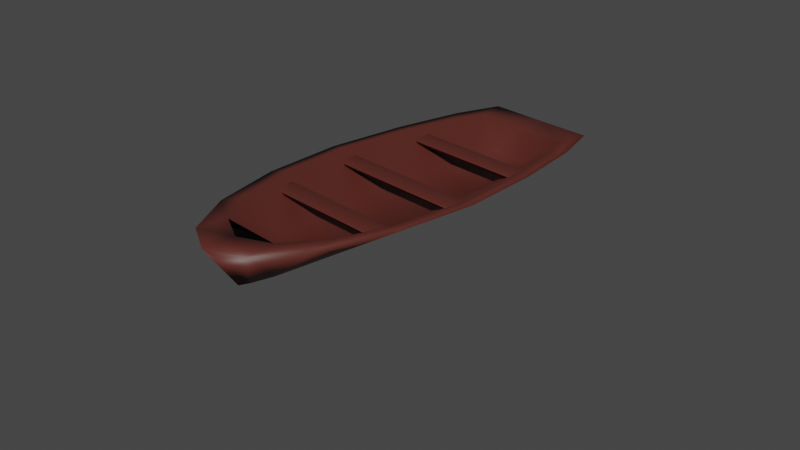 # Source: boat.blend  (saved by Blender 2.92.15; exported with 4.5.12 LTS)
import bpy
from mathutils import Matrix  # noqa: F401  (used for matrix-valued properties, if any)

bpy.ops.wm.read_factory_settings(use_empty=True)
scene = bpy.context.scene
scene.name = 'Scene'

# ---- collections
col_collection = bpy.data.collections.new('Collection'); scene.collection.children.link(col_collection)

# ---- materials (node trees are filled in below, after node groups)
mat_material_001 = bpy.data.materials.new('Material.001')
mat_material_001.use_transparent_shadow = False

# ---- material node trees
mat_material_001.use_nodes = True; mat_material_001.node_tree.nodes.clear()
_N = mat_material_001.node_tree.nodes; _L = mat_material_001.node_tree.links
n0 = _N.new('ShaderNodeBsdfPrincipled'); n0.name = 'Principled BSDF'; n0.location = (10, 300)
n0.distribution = 'GGX'
n0.subsurface_method = 'BURLEY'
n0.inputs[0].default_value = (0.09851, 0.02111, 0.01529, 1.0)
n0.inputs[3].default_value = 1.45
n0.inputs[27].default_value = (0.0, 0.0, 0.0, 1.0)
n0.inputs[28].default_value = 1.0
n1 = _N.new('ShaderNodeOutputMaterial'); n1.name = 'Material Output'; n1.location = (300, 300)
_L.new(n0.outputs[0], n1.inputs[0])
n1.is_active_output = True

# ---- world
world_world = bpy.data.worlds.new('World'); scene.world = world_world
world_world.use_nodes = True; world_world.node_tree.nodes.clear()
_N = world_world.node_tree.nodes; _L = world_world.node_tree.links
n0 = _N.new('ShaderNodeOutputWorld'); n0.name = 'World Output'; n0.location = (300, 300)
n1 = _N.new('ShaderNodeBackground'); n1.name = 'Background'; n1.location = (10, 300)
n1.inputs[0].default_value = (0.05088, 0.05088, 0.05088, 1.0)
_L.new(n1.outputs[0], n0.inputs[0])
n0.is_active_output = True
world_world.color = (0.05088, 0.05088, 0.05088)
world_world.use_sun_shadow = False
world_world.sun_shadow_jitter_overblur = 0.0

# ---- cameras
cam_camera = bpy.data.cameras.new('Camera')
cam_camera.clip_end = 100.0
cam_camera.ortho_scale = 7.314

# ---- meshes
me_circle = bpy.data.meshes.new('Circle')
me_circle.from_pydata([(0.0002799, 0.922, 0.0), (-0.1031, 0.9239, 0.0), (-0.1309, 0.7071, 0.0), (-0.153, 0.3827, 0.0), (-0.1656, -4.377e-08, 0.0), (-0.153, -0.3827, 0.0), (-0.09475, -0.7071, 0.0), (-0.04041, -0.8144, 0.0), (6.697e-05, -0.8576, 0.0), (0.04054, -0.8144, 0.0), (0.09488, -0.7071, 0.0), (0.1531, -0.3827, 0.0), (0.1657, 1.211e-08, 0.0), (0.1531, 0.3827, 0.0), (0.131, 0.7071, 0.0), (0.1032, 0.9239, 0.0), (0.001286, 0.776, 0.4949), (-0.5707, 0.7776, 0.4949), (-0.698, 0.6214, 0.4949), (-0.8221, 0.3346, 0.4949), (-0.8921, -9.07e-05, 0.4949), (-0.8242, -0.3247, 0.4949), (-0.6308, -0.5999, 0.4949), (-0.3406, -0.7843, 0.4949), (-1.337e-07, -0.8547, 0.4949), (0.3406, -0.7843, 0.4949), (0.6308, -0.5999, 0.4949), (0.8242, -0.3247, 0.4949), (0.8921, -9.065e-05, 0.4949), (0.8221, 0.3346, 0.4949), (0.698, 0.6214, 0.4949), (0.5707, 0.7776, 0.4949), (-0.6225, 0.9239, 0.4949), (0.001285, 0.922, 0.4949), (-0.7904, 0.7071, 0.4949), (-0.9239, 0.3827, 0.4949), (-1.0, -4.371e-08, 0.4949), (-0.9239, -0.3827, 0.4949), (-0.7071, -0.7071, 0.4949), (-0.3827, -0.9239, 0.4949), (-1.51e-07, -1.007, 0.4949), (0.3827, -0.9239, 0.4949), (0.7071, -0.7071, 0.4949), (0.9239, -0.3827, 0.4949), (1.0, 1.192e-08, 0.4949), (0.9239, 0.3827, 0.4949), (0.7904, 0.7071, 0.4949), (0.6225, 0.9239, 0.4949), (-0.2333, 0.7378, 0.1885), (0.0005733, 0.7362, 0.1885), (-0.2853, 0.5895, 0.1885), (-0.3361, 0.3174, 0.1885), (-0.3647, -0.0001804, 0.1885), (-0.3369, -0.3082, 0.1885), (-0.2579, -0.5693, 0.1885), (-0.1392, -0.7443, 0.1885), (4.743e-05, -0.8111, 0.1885), (0.1393, -0.7443, 0.1885), (0.258, -0.5693, 0.1885), (0.337, -0.3082, 0.1885), (0.3648, -0.0001804, 0.1885), (0.3362, 0.3174, 0.1885), (0.2854, 0.5895, 0.1885), (0.2334, 0.7378, 0.1885)], [], [(2, 0, 14), (31, 62, 30), (11, 42, 10), (4, 35, 3), (12, 43, 11), (4, 37, 36), (12, 45, 44), (5, 38, 37), (13, 46, 45), (6, 39, 38), (14, 47, 46), (7, 40, 39), (1, 33, 0), (15, 33, 47), (9, 40, 8), (2, 32, 1), (10, 41, 9), (3, 34, 2), (17, 33, 32), (17, 34, 18), (18, 35, 19), (19, 36, 20), (21, 36, 37), (22, 37, 38), (23, 38, 39), (24, 39, 40), (24, 41, 25), (25, 42, 26), (26, 43, 27), (27, 44, 28), (29, 44, 45), (30, 45, 46), (31, 46, 47), (31, 33, 16), (62, 63, 49), (24, 55, 23), (16, 48, 49), (16, 63, 31), (24, 57, 56), (17, 50, 48), (25, 58, 57), (18, 51, 50), (26, 59, 58), (19, 52, 51), (27, 60, 59), (21, 52, 20), (29, 60, 28), (22, 53, 21), (30, 61, 29), (23, 54, 22), (25, 55, 23), (24, 23, 25), (2, 1, 0), (0, 15, 14), (14, 13, 2), (13, 12, 3), (2, 13, 3), (12, 11, 4), (11, 10, 5), (4, 11, 5), (10, 9, 7), (9, 8, 7), (7, 6, 10), (6, 5, 10), (4, 3, 12), (31, 63, 62), (11, 43, 42), (4, 36, 35), (12, 44, 43), (4, 5, 37), (12, 13, 45), (5, 6, 38), (13, 14, 46), (6, 7, 39), (14, 15, 47), (7, 8, 40), (1, 32, 33), (15, 0, 33), (9, 41, 40), (2, 34, 32), (10, 42, 41), (3, 35, 34), (17, 16, 33), (17, 32, 34), (18, 34, 35), (19, 35, 36), (21, 20, 36), (22, 21, 37), (23, 22, 38), (24, 23, 39), (24, 40, 41), (25, 41, 42), (26, 42, 43), (27, 43, 44), (29, 28, 44), (30, 29, 45), (31, 30, 46), (31, 47, 33), (49, 48, 50), (50, 51, 49), (51, 52, 60), (49, 51, 61), (52, 53, 60), (53, 54, 59), (60, 53, 59), (54, 55, 58), (55, 56, 57), (58, 55, 57), (58, 59, 54), (60, 61, 51), (61, 62, 49), (24, 56, 55), (16, 17, 48), (16, 49, 63), (24, 25, 57), (17, 18, 50), (25, 26, 58), (18, 19, 51), (26, 27, 59), (19, 20, 52), (27, 28, 60), (21, 53, 52), (29, 61, 60), (22, 54, 53), (30, 62, 61), (23, 55, 54), (25, 57, 55)])
me_circle.polygons.foreach_set('use_smooth', [True] * 127)
_uv = me_circle.uv_layers.new(name='UVMap')
_uv.uv.foreach_set('vector', [0.0, 0.0, 0.0, 0.0, 0.0, 0.0, 0.0, 0.0, 0.0, 0.0, 0.0, 0.0, 0.0, 0.0, 0.0, 0.0, 0.0, 0.0, 0.0, 0.0, 0.0, 0.0, 0.0, 0.0, 0.0, 0.0, 0.0, 0.0, 0.0, 0.0, 0.0, 0.0, 0.0, 0.0, 0.0, 0.0, 0.0, 0.0, 0.0, 0.0, 0.0, 0.0, 0.0, 0.0, 0.0, 0.0, 0.0, 0.0, 0.0, 0.0, 0.0, 0.0, 0.0, 0.0, 0.0, 0.0, 0.0, 0.0, 0.0, 0.0, 0.0, 0.0, 0.0, 0.0, 0.0, 0.0, 0.0, 0.0, 0.0, 0.0, 0.0, 0.0, 0.0, 0.0, 0.0, 0.0, 0.0, 0.0, 0.0, 0.0, 0.0, 0.0, 0.0, 0.0, 0.0, 0.0, 0.0, 0.0, 0.0, 0.0, 0.0, 0.0, 0.0, 0.0, 0.0, 0.0, 0.0, 0.0, 0.0, 0.0, 0.0, 0.0, 0.0, 0.0, 0.0, 0.0, 0.0, 0.0, 0.0, 0.0, 0.0, 0.0, 0.0, 0.0, 0.0, 0.0, 0.0, 0.0, 0.0, 0.0, 0.0, 0.0, 0.0, 0.0, 0.0, 0.0, 0.0, 0.0, 0.0, 0.0, 0.0, 0.0, 0.0, 0.0, 0.0, 0.0, 0.0, 0.0, 0.0, 0.0, 0.0, 0.0, 0.0, 0.0, 0.0, 0.0, 0.0, 0.0, 0.0, 0.0, 0.0, 0.0, 0.0, 0.0, 0.0, 0.0, 0.0, 0.0, 0.0, 0.0, 0.0, 0.0, 0.0, 0.0, 0.0, 0.0, 0.0, 0.0, 0.0, 0.0, 0.0, 0.0, 0.0, 0.0, 0.0, 0.0, 0.0, 0.0, 0.0, 0.0, 0.0, 0.0, 0.0, 0.0, 0.0, 0.0, 0.0, 0.0, 0.0, 0.0, 0.0, 0.0, 0.0, 0.0, 0.0, 0.0, 0.0, 0.0, 0.0, 0.0, 0.0, 0.0, 0.0, 0.0, 0.0, 0.0, 0.0, 0.0, 0.0, 0.0, 0.0, 0.0, 0.0, 0.0, 0.0, 0.0, 0.0, 0.0, 0.0, 0.0, 0.0, 0.0, 0.0, 0.0, 0.0, 0.0, 0.0, 0.0, 0.0, 0.0, 0.0, 0.0, 0.0, 0.0, 0.0, 0.0, 0.0, 0.0, 0.0, 0.0, 0.0, 0.0, 0.0, 0.0, 0.0, 0.0, 0.0, 0.0, 0.0, 0.0, 0.0, 0.0, 0.0, 0.0, 0.0, 0.0, 0.0, 0.0, 0.0, 0.0, 0.0, 0.0, 0.0, 0.0, 0.0, 0.0, 0.0, 0.0, 0.0, 0.0, 0.0, 0.0, 0.0, 0.0, 0.0, 0.0, 0.0, 0.0, 0.0, 0.0, 0.0, 0.0, 0.0, 0.0, 0.0, 0.0, 0.0, 0.0, 0.0, 0.0, 0.0, 0.0, 0.0, 0.0, 0.0, 0.0, 0.0, 0.0, 0.0, 0.0, 0.0, 0.0, 0.0, 0.0, 0.0, 0.0, 0.0, 0.0, 0.0, 0.0, 0.0, 0.0, 0.0, 0.0, 0.0, 0.0, 0.0, 0.0, 0.0, 0.0, 0.0, 0.0, 0.0, 0.0, 0.0, 0.0, 0.0, 0.0, 0.0, 0.0, 0.0, 0.0, 0.0, 0.0, 0.0, 0.0, 0.0, 0.0, 0.0, 0.0, 0.0, 0.0, 0.0, 0.0, 0.0, 0.0, 0.0, 0.0, 0.0, 0.0, 0.0, 0.0, 0.0, 0.0, 0.0, 0.0, 0.0, 0.0, 0.0, 0.0, 0.0, 0.0, 0.0, 0.0, 0.0, 0.0, 0.0, 0.0, 0.0, 0.0, 0.0, 0.0, 0.0, 0.0, 0.0, 0.0, 0.0, 0.0, 0.0, 0.0, 0.0, 0.0, 0.0, 0.0, 0.0, 0.0, 0.0, 0.0, 0.0, 0.0, 0.0, 0.0, 0.0, 0.0, 0.0, 0.0, 0.0, 0.0, 0.0, 0.0, 0.0, 0.0, 0.0, 0.0, 0.0, 0.0, 0.0, 0.0, 0.0, 0.0, 0.0, 0.0, 0.0, 0.0, 0.0, 0.0, 0.0, 0.0, 0.0, 0.0, 0.0, 0.0, 0.0, 0.0, 0.0, 0.0, 0.0, 0.0, 0.0, 0.0, 0.0, 0.0, 0.0, 0.0, 0.0, 0.0, 0.0, 0.0, 0.0, 0.0, 0.0, 0.0, 0.0, 0.0, 0.0, 0.0, 0.0, 0.0, 0.0, 0.0, 0.0, 0.0, 0.0, 0.0, 0.0, 0.0, 0.0, 0.0, 0.0, 0.0, 0.0, 0.0, 0.0, 0.0, 0.0, 0.0, 0.0, 0.0, 0.0, 0.0, 0.0, 0.0, 0.0, 0.0, 0.0, 0.0, 0.0, 0.0, 0.0, 0.0, 0.0, 0.0, 0.0, 0.0, 0.0, 0.0, 0.0, 0.0, 0.0, 0.0, 0.0, 0.0, 0.0, 0.0, 0.0, 0.0, 0.0, 0.0, 0.0, 0.0, 0.0, 0.0, 0.0, 0.0, 0.0, 0.0, 0.0, 0.0, 0.0, 0.0, 0.0, 0.0, 0.0, 0.0, 0.0, 0.0, 0.0, 0.0, 0.0, 0.0, 0.0, 0.0, 0.0, 0.0, 0.0, 0.0, 0.0, 0.0, 0.0, 0.0, 0.0, 0.0, 0.0, 0.0, 0.0, 0.0, 0.0, 0.0, 0.0, 0.0, 0.0, 0.0, 0.0, 0.0, 0.0, 0.0, 0.0, 0.0, 0.0, 0.0, 0.0, 0.0, 0.0, 0.0, 0.0, 0.0, 0.0, 0.0, 0.0, 0.0, 0.0, 0.0, 0.0, 0.0, 0.0, 0.0, 0.0, 0.0, 0.0, 0.0, 0.0, 0.0, 0.0, 0.0, 0.0, 0.0, 0.0, 0.0, 0.0, 0.0, 0.0, 0.0, 0.0, 0.0, 0.0, 0.0, 0.0, 0.0, 0.0, 0.0, 0.0, 0.0, 0.0, 0.0, 0.0, 0.0, 0.0, 0.0, 0.0, 0.0, 0.0, 0.0, 0.0, 0.0, 0.0, 0.0, 0.0, 0.0, 0.0, 0.0, 0.0, 0.0, 0.0, 0.0, 0.0, 0.0, 0.0, 0.0, 0.0, 0.0, 0.0, 0.0, 0.0, 0.0, 0.0, 0.0, 0.0, 0.0, 0.0, 0.0, 0.0, 0.0, 0.0, 0.0, 0.0, 0.0, 0.0, 0.0, 0.0, 0.0, 0.0, 0.0, 0.0, 0.0, 0.0, 0.0, 0.0, 0.0, 0.0, 0.0, 0.0, 0.0, 0.0, 0.0, 0.0, 0.0, 0.0, 0.0, 0.0, 0.0, 0.0, 0.0, 0.0, 0.0, 0.0, 0.0, 0.0, 0.0, 0.0, 0.0, 0.0, 0.0, 0.0, 0.0, 0.0, 0.0, 0.0, 0.0, 0.0, 0.0, 0.0, 0.0, 0.0, 0.0, 0.0, 0.0, 0.0, 0.0, 0.0, 0.0, 0.0, 0.0, 0.0, 0.0, 0.0, 0.0, 0.0, 0.0, 0.0, 0.0, 0.0, 0.0, 0.0, 0.0, 0.0, 0.0, 0.0, 0.0, 0.0, 0.0, 0.0, 0.0, 0.0, 0.0, 0.0, 0.0, 0.0, 0.0, 0.0, 0.0, 0.0, 0.0, 0.0, 0.0, 0.0, 0.0, 0.0, 0.0, 0.0, 0.0, 0.0, 0.0, 0.0, 0.0, 0.0, 0.0, 0.0, 0.0, 0.0, 0.0, 0.0, 0.0, 0.0, 0.0, 0.0, 0.0, 0.0, 0.0, 0.0, 0.0, 0.0, 0.0, 0.0, 0.0, 0.0, 0.0, 0.0, 0.0, 0.0, 0.0, 0.0, 0.0])
me_circle.materials.append(mat_material_001)
me_circle.use_remesh_fix_poles = True
me_circle.use_remesh_preserve_attributes = False
me_circle.use_mirror_vertex_groups = False
me_circle.update()
me_cube_001 = bpy.data.meshes.new('Cube.001')
me_cube_001.from_pydata([(-1.0, -1.0, -1.0), (-1.0, -1.0, 1.0), (-1.0, 1.0, -1.0), (-1.0, 1.0, 1.0), (1.0, -1.0, -1.0), (1.0, -1.0, 1.0), (1.0, 1.0, -1.0), (1.0, 1.0, 1.0)], [], [(1, 2, 0), (3, 6, 2), (7, 4, 6), (5, 0, 4), (6, 0, 2), (3, 5, 7), (1, 3, 2), (3, 7, 6), (7, 5, 4), (5, 1, 0), (6, 4, 0), (3, 1, 5)])
me_cube_001.polygons.foreach_set('use_smooth', [True] * 12)
_uv = me_cube_001.uv_layers.new(name='UVMap')
_uv.uv.foreach_set('vector', [0.625, 0.0, 0.375, 0.25, 0.375, 0.0, 0.625, 0.25, 0.375, 0.5, 0.375, 0.25, 0.625, 0.5, 0.375, 0.75, 0.375, 0.5, 0.625, 0.75, 0.375, 1.0, 0.375, 0.75, 0.375, 0.5, 0.125, 0.75, 0.125, 0.5, 0.875, 0.5, 0.625, 0.75, 0.625, 0.5, 0.625, 0.0, 0.625, 0.25, 0.375, 0.25, 0.625, 0.25, 0.625, 0.5, 0.375, 0.5, 0.625, 0.5, 0.625, 0.75, 0.375, 0.75, 0.625, 0.75, 0.625, 1.0, 0.375, 1.0, 0.375, 0.5, 0.375, 0.75, 0.125, 0.75, 0.875, 0.5, 0.875, 0.75, 0.625, 0.75])
me_cube_001.materials.append(mat_material_001)
me_cube_001.use_remesh_fix_poles = True
me_cube_001.use_remesh_preserve_attributes = False
me_cube_001.use_mirror_vertex_groups = False
me_cube_001.update()
me_cube_002 = bpy.data.meshes.new('Cube.002')
me_cube_002.from_pydata([(-1.0, -1.0, -1.0), (-1.0, -1.0, 1.0), (-1.0, 1.0, -1.0), (-1.0, 1.0, 1.0), (1.0, -1.0, -1.0), (1.0, -1.0, 1.0), (1.0, 1.0, -1.0), (1.0, 1.0, 1.0)], [], [(1, 2, 0), (3, 6, 2), (7, 4, 6), (5, 0, 4), (6, 0, 2), (3, 5, 7), (1, 3, 2), (3, 7, 6), (7, 5, 4), (5, 1, 0), (6, 4, 0), (3, 1, 5)])
me_cube_002.polygons.foreach_set('use_smooth', [True] * 12)
_uv = me_cube_002.uv_layers.new(name='UVMap')
_uv.uv.foreach_set('vector', [0.625, 0.0, 0.375, 0.25, 0.375, 0.0, 0.625, 0.25, 0.375, 0.5, 0.375, 0.25, 0.625, 0.5, 0.375, 0.75, 0.375, 0.5, 0.625, 0.75, 0.375, 1.0, 0.375, 0.75, 0.375, 0.5, 0.125, 0.75, 0.125, 0.5, 0.875, 0.5, 0.625, 0.75, 0.625, 0.5, 0.625, 0.0, 0.625, 0.25, 0.375, 0.25, 0.625, 0.25, 0.625, 0.5, 0.375, 0.5, 0.625, 0.5, 0.625, 0.75, 0.375, 0.75, 0.625, 0.75, 0.625, 1.0, 0.375, 1.0, 0.375, 0.5, 0.375, 0.75, 0.125, 0.75, 0.875, 0.5, 0.875, 0.75, 0.625, 0.75])
me_cube_002.materials.append(mat_material_001)
me_cube_002.use_remesh_fix_poles = True
me_cube_002.use_remesh_preserve_attributes = False
me_cube_002.use_mirror_vertex_groups = False
me_cube_002.update()
me_cube_003 = bpy.data.meshes.new('Cube.003')
me_cube_003.from_pydata([(-1.0, -1.0, -1.0), (-1.0, -1.0, 1.0), (-1.0, 1.0, -1.0), (-1.0, 1.0, 1.0), (1.0, -1.0, -1.0), (1.0, -1.0, 1.0), (1.0, 1.0, -1.0), (1.0, 1.0, 1.0)], [], [(1, 2, 0), (3, 6, 2), (7, 4, 6), (5, 0, 4), (6, 0, 2), (3, 5, 7), (1, 3, 2), (3, 7, 6), (7, 5, 4), (5, 1, 0), (6, 4, 0), (3, 1, 5)])
me_cube_003.polygons.foreach_set('use_smooth', [True] * 12)
_uv = me_cube_003.uv_layers.new(name='UVMap')
_uv.uv.foreach_set('vector', [0.625, 0.0, 0.375, 0.25, 0.375, 0.0, 0.625, 0.25, 0.375, 0.5, 0.375, 0.25, 0.625, 0.5, 0.375, 0.75, 0.375, 0.5, 0.625, 0.75, 0.375, 1.0, 0.375, 0.75, 0.375, 0.5, 0.125, 0.75, 0.125, 0.5, 0.875, 0.5, 0.625, 0.75, 0.625, 0.5, 0.625, 0.0, 0.625, 0.25, 0.375, 0.25, 0.625, 0.25, 0.625, 0.5, 0.375, 0.5, 0.625, 0.5, 0.625, 0.75, 0.375, 0.75, 0.625, 0.75, 0.625, 1.0, 0.375, 1.0, 0.375, 0.5, 0.375, 0.75, 0.125, 0.75, 0.875, 0.5, 0.875, 0.75, 0.625, 0.75])
me_cube_003.materials.append(mat_material_001)
me_cube_003.use_remesh_fix_poles = True
me_cube_003.use_remesh_preserve_attributes = False
me_cube_003.use_mirror_vertex_groups = False
me_cube_003.update()

# ---- objects
ob_camera = bpy.data.objects.new('Camera', cam_camera)
ob_circle = bpy.data.objects.new('Circle', me_circle)
ob_cube = bpy.data.objects.new('Cube', me_cube_001)
ob_cube_001 = bpy.data.objects.new('Cube.001', me_cube_002)
ob_cube_002 = bpy.data.objects.new('Cube.002', me_cube_003)

# ---- transforms, parenting, visibility, modifiers, constraints
ob_camera.location = (7.359, -6.926, 4.958)
ob_camera.rotation_euler = (1.109, 0.0, 0.8149)
ob_camera.lock_rotations_4d = False
ob_camera.empty_display_type = 'ARROWS'
ob_camera.color = (0.0, 0.0, 0.0, 0.0)
ob_camera.display_type = 'WIRE'
ob_camera.lineart.crease_threshold = 0.0
ob_circle.location = (0.0, 0.0, 0.0)
ob_circle.scale = (1.0, 2.326, 1.0)
ob_circle.lineart.crease_threshold = 0.0
ob_cube.location = (0.0, 0.0, 0.41)
ob_cube.scale = (0.7945, 0.1034, 0.02238)
ob_cube.lineart.crease_threshold = 0.0
ob_cube_001.location = (0.0, 0.9723, 0.41)
ob_cube_001.scale = (0.724, 0.1034, 0.02238)
ob_cube_001.lineart.crease_threshold = 0.0
ob_cube_002.location = (0.0, -0.902, 0.41)
ob_cube_002.scale = (0.7035, 0.1034, 0.02238)
ob_cube_002.lineart.crease_threshold = 0.0

# ---- collection membership
col_collection.objects.link(ob_camera)
col_collection.objects.link(ob_circle)
col_collection.objects.link(ob_cube)
col_collection.objects.link(ob_cube_001)
col_collection.objects.link(ob_cube_002)

# ---- scene / render settings (as saved in the file)
scene.camera = ob_camera
scene.frame_start = 1; scene.frame_end = 250; scene.frame_set(0)
scene.render.engine = 'BLENDER_EEVEE_NEXT'
scene.cycles.samples = 128
scene.cycles.sampling_pattern = 'TABULATED_SOBOL'
scene.cycles.use_adaptive_sampling = False
scene.cycles.use_light_tree = False
scene.view_settings.view_transform = 'Filmic'
bpy.context.view_layer.update()

# ---- added for rendering (the .blend has no usable light): sun
light_auto_sun = bpy.data.lights.new('AutoSun', 'SUN')
light_auto_sun.energy = 3.0
light_auto_sun.angle = 0.0523599
ob_auto_sun = bpy.data.objects.new('AutoSun', light_auto_sun)
scene.collection.objects.link(ob_auto_sun)
ob_auto_sun.rotation_euler = (0.872665, 0.174533, 0.523599)
bpy.context.view_layer.update()
